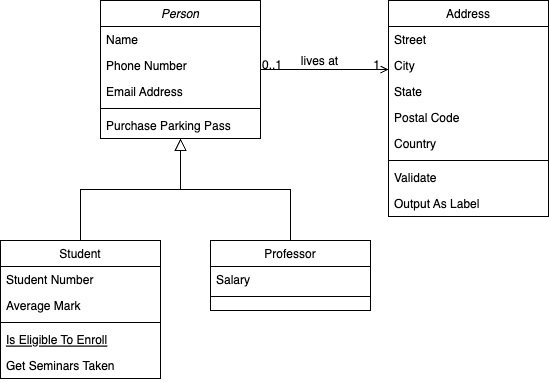

The diagram above was exported from draw.io. Its source (the exported page's mxGraphModel, read from the mxfile embedded in the PNG):
<mxGraphModel dx="1223" dy="871" grid="1" gridSize="10" guides="1" tooltips="1" connect="1" arrows="1" fold="1" page="1" pageScale="1" pageWidth="827" pageHeight="1169" math="0" shadow="0">
  <root>
    <mxCell id="WIyWlLk6GJQsqaUBKTNV-0" />
    <mxCell id="WIyWlLk6GJQsqaUBKTNV-1" parent="WIyWlLk6GJQsqaUBKTNV-0" />
    <mxCell id="zkfFHV4jXpPFQw0GAbJ--0" value="Person" style="swimlane;fontStyle=2;align=center;verticalAlign=top;childLayout=stackLayout;horizontal=1;startSize=26;horizontalStack=0;resizeParent=1;resizeLast=0;collapsible=1;marginBottom=0;rounded=0;shadow=0;strokeWidth=1;" parent="WIyWlLk6GJQsqaUBKTNV-1" vertex="1">
      <mxGeometry x="220" y="120" width="160" height="138" as="geometry">
        <mxRectangle x="230" y="140" width="160" height="26" as="alternateBounds" />
      </mxGeometry>
    </mxCell>
    <mxCell id="zkfFHV4jXpPFQw0GAbJ--1" value="Name" style="text;align=left;verticalAlign=top;spacingLeft=4;spacingRight=4;overflow=hidden;rotatable=0;points=[[0,0.5],[1,0.5]];portConstraint=eastwest;" parent="zkfFHV4jXpPFQw0GAbJ--0" vertex="1">
      <mxGeometry y="26" width="160" height="26" as="geometry" />
    </mxCell>
    <mxCell id="zkfFHV4jXpPFQw0GAbJ--2" value="Phone Number" style="text;align=left;verticalAlign=top;spacingLeft=4;spacingRight=4;overflow=hidden;rotatable=0;points=[[0,0.5],[1,0.5]];portConstraint=eastwest;rounded=0;shadow=0;html=0;" parent="zkfFHV4jXpPFQw0GAbJ--0" vertex="1">
      <mxGeometry y="52" width="160" height="26" as="geometry" />
    </mxCell>
    <mxCell id="zkfFHV4jXpPFQw0GAbJ--3" value="Email Address" style="text;align=left;verticalAlign=top;spacingLeft=4;spacingRight=4;overflow=hidden;rotatable=0;points=[[0,0.5],[1,0.5]];portConstraint=eastwest;rounded=0;shadow=0;html=0;" parent="zkfFHV4jXpPFQw0GAbJ--0" vertex="1">
      <mxGeometry y="78" width="160" height="26" as="geometry" />
    </mxCell>
    <mxCell id="zkfFHV4jXpPFQw0GAbJ--4" value="" style="line;html=1;strokeWidth=1;align=left;verticalAlign=middle;spacingTop=-1;spacingLeft=3;spacingRight=3;rotatable=0;labelPosition=right;points=[];portConstraint=eastwest;" parent="zkfFHV4jXpPFQw0GAbJ--0" vertex="1">
      <mxGeometry y="104" width="160" height="8" as="geometry" />
    </mxCell>
    <mxCell id="zkfFHV4jXpPFQw0GAbJ--5" value="Purchase Parking Pass" style="text;align=left;verticalAlign=top;spacingLeft=4;spacingRight=4;overflow=hidden;rotatable=0;points=[[0,0.5],[1,0.5]];portConstraint=eastwest;" parent="zkfFHV4jXpPFQw0GAbJ--0" vertex="1">
      <mxGeometry y="112" width="160" height="26" as="geometry" />
    </mxCell>
    <mxCell id="zkfFHV4jXpPFQw0GAbJ--6" value="Student" style="swimlane;fontStyle=0;align=center;verticalAlign=top;childLayout=stackLayout;horizontal=1;startSize=26;horizontalStack=0;resizeParent=1;resizeLast=0;collapsible=1;marginBottom=0;rounded=0;shadow=0;strokeWidth=1;" parent="WIyWlLk6GJQsqaUBKTNV-1" vertex="1">
      <mxGeometry x="120" y="360" width="160" height="138" as="geometry">
        <mxRectangle x="130" y="380" width="160" height="26" as="alternateBounds" />
      </mxGeometry>
    </mxCell>
    <mxCell id="zkfFHV4jXpPFQw0GAbJ--7" value="Student Number" style="text;align=left;verticalAlign=top;spacingLeft=4;spacingRight=4;overflow=hidden;rotatable=0;points=[[0,0.5],[1,0.5]];portConstraint=eastwest;" parent="zkfFHV4jXpPFQw0GAbJ--6" vertex="1">
      <mxGeometry y="26" width="160" height="26" as="geometry" />
    </mxCell>
    <mxCell id="zkfFHV4jXpPFQw0GAbJ--8" value="Average Mark" style="text;align=left;verticalAlign=top;spacingLeft=4;spacingRight=4;overflow=hidden;rotatable=0;points=[[0,0.5],[1,0.5]];portConstraint=eastwest;rounded=0;shadow=0;html=0;" parent="zkfFHV4jXpPFQw0GAbJ--6" vertex="1">
      <mxGeometry y="52" width="160" height="26" as="geometry" />
    </mxCell>
    <mxCell id="zkfFHV4jXpPFQw0GAbJ--9" value="" style="line;html=1;strokeWidth=1;align=left;verticalAlign=middle;spacingTop=-1;spacingLeft=3;spacingRight=3;rotatable=0;labelPosition=right;points=[];portConstraint=eastwest;" parent="zkfFHV4jXpPFQw0GAbJ--6" vertex="1">
      <mxGeometry y="78" width="160" height="8" as="geometry" />
    </mxCell>
    <mxCell id="zkfFHV4jXpPFQw0GAbJ--10" value="Is Eligible To Enroll" style="text;align=left;verticalAlign=top;spacingLeft=4;spacingRight=4;overflow=hidden;rotatable=0;points=[[0,0.5],[1,0.5]];portConstraint=eastwest;fontStyle=4" parent="zkfFHV4jXpPFQw0GAbJ--6" vertex="1">
      <mxGeometry y="86" width="160" height="26" as="geometry" />
    </mxCell>
    <mxCell id="zkfFHV4jXpPFQw0GAbJ--11" value="Get Seminars Taken" style="text;align=left;verticalAlign=top;spacingLeft=4;spacingRight=4;overflow=hidden;rotatable=0;points=[[0,0.5],[1,0.5]];portConstraint=eastwest;" parent="zkfFHV4jXpPFQw0GAbJ--6" vertex="1">
      <mxGeometry y="112" width="160" height="26" as="geometry" />
    </mxCell>
    <mxCell id="zkfFHV4jXpPFQw0GAbJ--12" value="" style="endArrow=block;endSize=10;endFill=0;shadow=0;strokeWidth=1;rounded=0;edgeStyle=elbowEdgeStyle;elbow=vertical;" parent="WIyWlLk6GJQsqaUBKTNV-1" source="zkfFHV4jXpPFQw0GAbJ--6" target="zkfFHV4jXpPFQw0GAbJ--0" edge="1">
      <mxGeometry width="160" relative="1" as="geometry">
        <mxPoint x="200" y="203" as="sourcePoint" />
        <mxPoint x="200" y="203" as="targetPoint" />
      </mxGeometry>
    </mxCell>
    <mxCell id="zkfFHV4jXpPFQw0GAbJ--13" value="Professor" style="swimlane;fontStyle=0;align=center;verticalAlign=top;childLayout=stackLayout;horizontal=1;startSize=26;horizontalStack=0;resizeParent=1;resizeLast=0;collapsible=1;marginBottom=0;rounded=0;shadow=0;strokeWidth=1;" parent="WIyWlLk6GJQsqaUBKTNV-1" vertex="1">
      <mxGeometry x="330" y="360" width="160" height="70" as="geometry">
        <mxRectangle x="340" y="380" width="170" height="26" as="alternateBounds" />
      </mxGeometry>
    </mxCell>
    <mxCell id="zkfFHV4jXpPFQw0GAbJ--14" value="Salary" style="text;align=left;verticalAlign=top;spacingLeft=4;spacingRight=4;overflow=hidden;rotatable=0;points=[[0,0.5],[1,0.5]];portConstraint=eastwest;" parent="zkfFHV4jXpPFQw0GAbJ--13" vertex="1">
      <mxGeometry y="26" width="160" height="26" as="geometry" />
    </mxCell>
    <mxCell id="zkfFHV4jXpPFQw0GAbJ--15" value="" style="line;html=1;strokeWidth=1;align=left;verticalAlign=middle;spacingTop=-1;spacingLeft=3;spacingRight=3;rotatable=0;labelPosition=right;points=[];portConstraint=eastwest;" parent="zkfFHV4jXpPFQw0GAbJ--13" vertex="1">
      <mxGeometry y="52" width="160" height="8" as="geometry" />
    </mxCell>
    <mxCell id="zkfFHV4jXpPFQw0GAbJ--16" value="" style="endArrow=block;endSize=10;endFill=0;shadow=0;strokeWidth=1;rounded=0;edgeStyle=elbowEdgeStyle;elbow=vertical;" parent="WIyWlLk6GJQsqaUBKTNV-1" source="zkfFHV4jXpPFQw0GAbJ--13" target="zkfFHV4jXpPFQw0GAbJ--0" edge="1">
      <mxGeometry width="160" relative="1" as="geometry">
        <mxPoint x="210" y="373" as="sourcePoint" />
        <mxPoint x="310" y="271" as="targetPoint" />
      </mxGeometry>
    </mxCell>
    <mxCell id="zkfFHV4jXpPFQw0GAbJ--17" value="Address" style="swimlane;fontStyle=0;align=center;verticalAlign=top;childLayout=stackLayout;horizontal=1;startSize=26;horizontalStack=0;resizeParent=1;resizeLast=0;collapsible=1;marginBottom=0;rounded=0;shadow=0;strokeWidth=1;" parent="WIyWlLk6GJQsqaUBKTNV-1" vertex="1">
      <mxGeometry x="508" y="120" width="160" height="216" as="geometry">
        <mxRectangle x="550" y="140" width="160" height="26" as="alternateBounds" />
      </mxGeometry>
    </mxCell>
    <mxCell id="zkfFHV4jXpPFQw0GAbJ--18" value="Street" style="text;align=left;verticalAlign=top;spacingLeft=4;spacingRight=4;overflow=hidden;rotatable=0;points=[[0,0.5],[1,0.5]];portConstraint=eastwest;" parent="zkfFHV4jXpPFQw0GAbJ--17" vertex="1">
      <mxGeometry y="26" width="160" height="26" as="geometry" />
    </mxCell>
    <mxCell id="zkfFHV4jXpPFQw0GAbJ--19" value="City" style="text;align=left;verticalAlign=top;spacingLeft=4;spacingRight=4;overflow=hidden;rotatable=0;points=[[0,0.5],[1,0.5]];portConstraint=eastwest;rounded=0;shadow=0;html=0;" parent="zkfFHV4jXpPFQw0GAbJ--17" vertex="1">
      <mxGeometry y="52" width="160" height="26" as="geometry" />
    </mxCell>
    <mxCell id="zkfFHV4jXpPFQw0GAbJ--20" value="State" style="text;align=left;verticalAlign=top;spacingLeft=4;spacingRight=4;overflow=hidden;rotatable=0;points=[[0,0.5],[1,0.5]];portConstraint=eastwest;rounded=0;shadow=0;html=0;" parent="zkfFHV4jXpPFQw0GAbJ--17" vertex="1">
      <mxGeometry y="78" width="160" height="26" as="geometry" />
    </mxCell>
    <mxCell id="zkfFHV4jXpPFQw0GAbJ--21" value="Postal Code" style="text;align=left;verticalAlign=top;spacingLeft=4;spacingRight=4;overflow=hidden;rotatable=0;points=[[0,0.5],[1,0.5]];portConstraint=eastwest;rounded=0;shadow=0;html=0;" parent="zkfFHV4jXpPFQw0GAbJ--17" vertex="1">
      <mxGeometry y="104" width="160" height="26" as="geometry" />
    </mxCell>
    <mxCell id="zkfFHV4jXpPFQw0GAbJ--22" value="Country" style="text;align=left;verticalAlign=top;spacingLeft=4;spacingRight=4;overflow=hidden;rotatable=0;points=[[0,0.5],[1,0.5]];portConstraint=eastwest;rounded=0;shadow=0;html=0;" parent="zkfFHV4jXpPFQw0GAbJ--17" vertex="1">
      <mxGeometry y="130" width="160" height="26" as="geometry" />
    </mxCell>
    <mxCell id="zkfFHV4jXpPFQw0GAbJ--23" value="" style="line;html=1;strokeWidth=1;align=left;verticalAlign=middle;spacingTop=-1;spacingLeft=3;spacingRight=3;rotatable=0;labelPosition=right;points=[];portConstraint=eastwest;" parent="zkfFHV4jXpPFQw0GAbJ--17" vertex="1">
      <mxGeometry y="156" width="160" height="8" as="geometry" />
    </mxCell>
    <mxCell id="zkfFHV4jXpPFQw0GAbJ--24" value="Validate" style="text;align=left;verticalAlign=top;spacingLeft=4;spacingRight=4;overflow=hidden;rotatable=0;points=[[0,0.5],[1,0.5]];portConstraint=eastwest;" parent="zkfFHV4jXpPFQw0GAbJ--17" vertex="1">
      <mxGeometry y="164" width="160" height="26" as="geometry" />
    </mxCell>
    <mxCell id="zkfFHV4jXpPFQw0GAbJ--25" value="Output As Label" style="text;align=left;verticalAlign=top;spacingLeft=4;spacingRight=4;overflow=hidden;rotatable=0;points=[[0,0.5],[1,0.5]];portConstraint=eastwest;" parent="zkfFHV4jXpPFQw0GAbJ--17" vertex="1">
      <mxGeometry y="190" width="160" height="26" as="geometry" />
    </mxCell>
    <mxCell id="zkfFHV4jXpPFQw0GAbJ--26" value="" style="endArrow=open;shadow=0;strokeWidth=1;rounded=0;endFill=1;edgeStyle=elbowEdgeStyle;elbow=vertical;" parent="WIyWlLk6GJQsqaUBKTNV-1" source="zkfFHV4jXpPFQw0GAbJ--0" target="zkfFHV4jXpPFQw0GAbJ--17" edge="1">
      <mxGeometry x="0.5" y="41" relative="1" as="geometry">
        <mxPoint x="380" y="192" as="sourcePoint" />
        <mxPoint x="540" y="192" as="targetPoint" />
        <mxPoint x="-40" y="32" as="offset" />
      </mxGeometry>
    </mxCell>
    <mxCell id="zkfFHV4jXpPFQw0GAbJ--27" value="0..1" style="resizable=0;align=left;verticalAlign=bottom;labelBackgroundColor=none;fontSize=12;" parent="zkfFHV4jXpPFQw0GAbJ--26" connectable="0" vertex="1">
      <mxGeometry x="-1" relative="1" as="geometry">
        <mxPoint y="4" as="offset" />
      </mxGeometry>
    </mxCell>
    <mxCell id="zkfFHV4jXpPFQw0GAbJ--28" value="1" style="resizable=0;align=right;verticalAlign=bottom;labelBackgroundColor=none;fontSize=12;" parent="zkfFHV4jXpPFQw0GAbJ--26" connectable="0" vertex="1">
      <mxGeometry x="1" relative="1" as="geometry">
        <mxPoint x="-7" y="4" as="offset" />
      </mxGeometry>
    </mxCell>
    <mxCell id="zkfFHV4jXpPFQw0GAbJ--29" value="lives at" style="text;html=1;resizable=0;points=[];;align=center;verticalAlign=middle;labelBackgroundColor=none;rounded=0;shadow=0;strokeWidth=1;fontSize=12;" parent="zkfFHV4jXpPFQw0GAbJ--26" vertex="1" connectable="0">
      <mxGeometry x="0.5" y="49" relative="1" as="geometry">
        <mxPoint x="-38" y="40" as="offset" />
      </mxGeometry>
    </mxCell>
  </root>
</mxGraphModel>